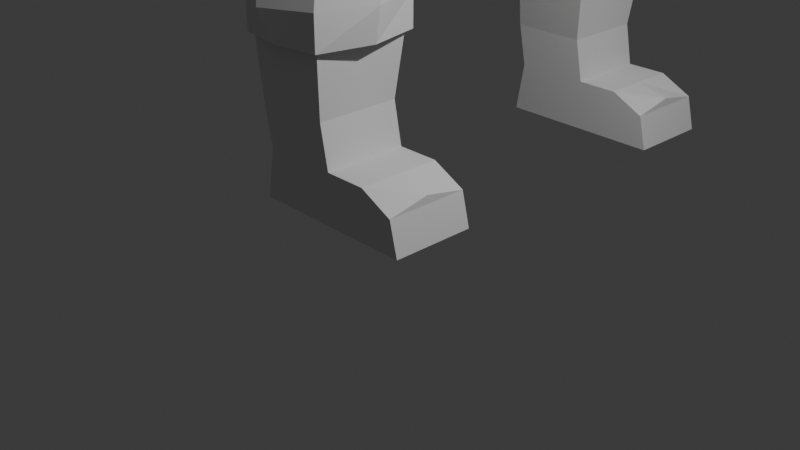 # Source: model.blend  (saved by Blender 5.1.30; exported with 4.5.12 LTS)
import bpy
from mathutils import Matrix  # noqa: F401  (used for matrix-valued properties, if any)

bpy.ops.wm.read_factory_settings(use_empty=True)
scene = bpy.context.scene
scene.name = 'Scene'

# ---- collections
col_collection = bpy.data.collections.new('Collection'); scene.collection.children.link(col_collection)
col_entity = bpy.data.collections.new('Entity'); scene.collection.children.link(col_entity)

# ---- world
world_world = bpy.data.worlds.new('World'); scene.world = world_world
world_world.use_nodes = True; world_world.node_tree.nodes.clear()
_N = world_world.node_tree.nodes; _L = world_world.node_tree.links
n0 = _N.new('ShaderNodeOutputWorld'); n0.name = 'World Output'; n0.location = (200, 100)
n1 = _N.new('ShaderNodeBackground'); n1.name = 'Background'; n1.location = (-200, 100)
n1.inputs[0].default_value = (0.05088, 0.05088, 0.05088, 1.0)
_L.new(n1.outputs[0], n0.inputs[0])
n0.is_active_output = True
world_world.color = (0.05088, 0.05088, 0.05088)
world_world.sun_shadow_jitter_overblur = 0.0

# ---- cameras
cam_camera = bpy.data.cameras.new('Camera')
cam_camera.clip_end = 100.0
cam_camera.ortho_scale = 7.314

# ---- lights
light_light = bpy.data.lights.new('Light', 'POINT')
light_light.energy = 1000.0
light_light.shadow_soft_size = 0.1

# ---- meshes
me_cube_001 = bpy.data.meshes.new('Cube.001')
me_cube_001.from_pydata([(0.072, -0.5, -0.756), (0.072, -0.5, -0.156), (0.072, 0.5, -0.756), (0.072, 0.5, -0.156), (1.072, -0.5, -0.756), (0.972, -0.5, -0.356), (1.072, 0.5, -0.756), (0.972, 0.5, -0.356), (-0.928, 0.5, -0.756), (-0.928, -0.5, -0.756), (-0.828, -0.5, -0.156), (-0.828, 0.5, -0.156), (-0.028, -0.5, 0.344), (-0.028, 0.5, 0.344), (-0.928, -0.5, 0.344), (-0.928, 0.5, 0.344), (0.072, 0.0, -0.156), (0.572, 0.5, -0.156), (0.972, 0.0, -0.256), (0.572, -0.5, -0.156), (0.572, 0.0, -0.156), (0.072, -0.6, 1.344), (0.072, 0.6, 1.344), (-0.928, -0.6, 1.344), (-0.928, 0.6, 1.344)], [], [(3, 2, 8, 11), (2, 3, 17, 7, 6), (6, 7, 18, 5, 4), (4, 5, 19, 1, 0), (2, 6, 4, 0), (20, 16, 1, 19), (9, 10, 11, 8), (0, 1, 10, 9), (11, 10, 14, 15), (2, 0, 9, 8), (14, 12, 21, 23), (3, 11, 15, 13), (1, 16, 3, 13, 12), (10, 1, 12, 14), (18, 20, 19, 5), (7, 17, 20, 18), (17, 3, 16, 20), (21, 22, 24, 23), (15, 14, 23, 24), (13, 15, 24, 22), (12, 13, 22, 21)])
_uv = me_cube_001.uv_layers.new(name='UVMap')
_uv.uv.foreach_set('vector', [0.625, 0.25, 0.375, 0.25, 0.375, 0.25, 0.625, 0.25, 0.375, 0.25, 0.625, 0.25, 0.625, 0.375, 0.625, 0.5, 0.375, 0.5, 0.375, 0.5, 0.625, 0.5, 0.625, 0.625, 0.625, 0.75, 0.375, 0.75, 0.375, 0.75, 0.625, 0.75, 0.625, 0.875, 0.625, 1.0, 0.375, 1.0, 0.125, 0.5, 0.375, 0.5, 0.375, 0.75, 0.125, 0.75, 0.75, 0.625, 0.875, 0.625, 0.875, 0.75, 0.75, 0.75, 0.375, 0.0, 0.625, 0.0, 0.625, 0.25, 0.375, 0.25, 0.375, 1.0, 0.625, 1.0, 0.625, 1.0, 0.375, 1.0, 0.625, 0.25, 0.625, 0.0, 0.625, 0.0, 0.625, 0.25, 0.125, 0.5, 0.125, 0.75, 0.125, 0.75, 0.125, 0.5, 0.625, 1.0, 0.625, 1.0, 0.625, 1.0, 0.625, 1.0, 0.625, 0.25, 0.625, 0.25, 0.625, 0.25, 0.625, 0.25, 0.875, 0.75, 0.875, 0.625, 0.875, 0.5, 0.875, 0.5, 0.875, 0.75, 0.625, 1.0, 0.625, 1.0, 0.625, 1.0, 0.625, 1.0, 0.625, 0.625, 0.75, 0.625, 0.75, 0.75, 0.625, 0.75, 0.625, 0.5, 0.75, 0.5, 0.75, 0.625, 0.625, 0.625, 0.75, 0.5, 0.875, 0.5, 0.875, 0.625, 0.75, 0.625, 0.875, 0.75, 0.875, 0.5, 0.875, 0.5, 0.875, 0.75, 0.625, 0.25, 0.625, 0.0, 0.625, 0.0, 0.625, 0.25, 0.625, 0.25, 0.625, 0.25, 0.625, 0.25, 0.625, 0.25, 0.875, 0.75, 0.875, 0.5, 0.875, 0.5, 0.875, 0.75])
me_cube_001.update()
me_cube_002 = bpy.data.meshes.new('Cube.002')
me_cube_002.from_pydata([(0.072, -0.5, -0.756), (0.072, -0.5, -0.156), (0.072, 0.5, -0.756), (0.072, 0.5, -0.156), (1.072, -0.5, -0.756), (0.972, -0.5, -0.356), (1.072, 0.5, -0.756), (0.972, 0.5, -0.356), (-0.928, 0.5, -0.756), (-0.928, -0.5, -0.756), (-0.828, -0.5, -0.156), (-0.828, 0.5, -0.156), (-0.028, -0.5, 0.344), (-0.028, 0.5, 0.344), (-0.928, -0.5, 0.344), (-0.928, 0.5, 0.344), (0.072, 0.0, -0.156), (0.572, 0.5, -0.156), (0.972, 0.0, -0.256), (0.572, -0.5, -0.156), (0.572, 0.0, -0.156), (0.072, -0.6, 1.344), (0.072, 0.6, 1.344), (-0.928, -0.6, 1.344), (-0.928, 0.6, 1.344)], [], [(3, 2, 8, 11), (2, 3, 17, 7, 6), (6, 7, 18, 5, 4), (4, 5, 19, 1, 0), (2, 6, 4, 0), (20, 16, 1, 19), (9, 10, 11, 8), (0, 1, 10, 9), (11, 10, 14, 15), (2, 0, 9, 8), (14, 12, 21, 23), (3, 11, 15, 13), (1, 16, 3, 13, 12), (10, 1, 12, 14), (18, 20, 19, 5), (7, 17, 20, 18), (17, 3, 16, 20), (21, 22, 24, 23), (15, 14, 23, 24), (13, 15, 24, 22), (12, 13, 22, 21)])
_uv = me_cube_002.uv_layers.new(name='UVMap')
_uv.uv.foreach_set('vector', [0.625, 0.25, 0.375, 0.25, 0.375, 0.25, 0.625, 0.25, 0.375, 0.25, 0.625, 0.25, 0.625, 0.375, 0.625, 0.5, 0.375, 0.5, 0.375, 0.5, 0.625, 0.5, 0.625, 0.625, 0.625, 0.75, 0.375, 0.75, 0.375, 0.75, 0.625, 0.75, 0.625, 0.875, 0.625, 1.0, 0.375, 1.0, 0.125, 0.5, 0.375, 0.5, 0.375, 0.75, 0.125, 0.75, 0.75, 0.625, 0.875, 0.625, 0.875, 0.75, 0.75, 0.75, 0.375, 0.0, 0.625, 0.0, 0.625, 0.25, 0.375, 0.25, 0.375, 1.0, 0.625, 1.0, 0.625, 1.0, 0.375, 1.0, 0.625, 0.25, 0.625, 0.0, 0.625, 0.0, 0.625, 0.25, 0.125, 0.5, 0.125, 0.75, 0.125, 0.75, 0.125, 0.5, 0.625, 1.0, 0.625, 1.0, 0.625, 1.0, 0.625, 1.0, 0.625, 0.25, 0.625, 0.25, 0.625, 0.25, 0.625, 0.25, 0.875, 0.75, 0.875, 0.625, 0.875, 0.5, 0.875, 0.5, 0.875, 0.75, 0.625, 1.0, 0.625, 1.0, 0.625, 1.0, 0.625, 1.0, 0.625, 0.625, 0.75, 0.625, 0.75, 0.75, 0.625, 0.75, 0.625, 0.5, 0.75, 0.5, 0.75, 0.625, 0.625, 0.625, 0.75, 0.5, 0.875, 0.5, 0.875, 0.625, 0.75, 0.625, 0.875, 0.75, 0.875, 0.5, 0.875, 0.5, 0.875, 0.75, 0.625, 0.25, 0.625, 0.0, 0.625, 0.0, 0.625, 0.25, 0.625, 0.25, 0.625, 0.25, 0.625, 0.25, 0.625, 0.25, 0.875, 0.75, 0.875, 0.5, 0.875, 0.5, 0.875, 0.75])
me_cube_002.update()
me_circle_001 = bpy.data.meshes.new('Circle.001')
me_circle_001.from_pydata([(0.0, -1.28, -3.067), (-0.5303, -1.364, -3.067), (-0.675, -2.0, -3.067), (-0.5303, -2.636, -3.067), (0.0, -2.72, -3.067), (0.5303, -2.636, -3.067), (0.675, -2.0, -3.067), (0.5303, -1.364, -3.067), (0.0, -0.4, 1.133), (-0.5303, -0.6636, 1.133), (-0.75, -1.3, 1.133), (-0.5303, -1.936, 1.133), (0.0, -2.2, 1.133), (0.5303, -1.936, 1.133), (0.75, -1.3, 1.133), (0.5303, -0.6636, 1.133), (0.5303, -1.364, -2.667), (0.0, -1.1, -2.667), (0.5303, -2.636, -2.667), (0.75, -2.0, -2.667), (-0.5303, -2.636, -2.667), (0.0, -2.9, -2.667), (-0.5303, -1.364, -2.667), (-0.75, -2.0, -2.667), (7.605e-19, -0.9034, -0.9459), (0.75, -1.8, -0.8675), (-7.604e-19, -2.697, -0.789), (-0.75, -1.8, -0.8675), (0.5303, -1.166, -0.9229), (0.5303, -2.434, -0.812), (-0.5303, -2.434, -0.812), (-0.5303, -1.166, -0.9229), (0.0, 1.28, -3.067), (-0.5303, 1.364, -3.067), (-0.675, 2.0, -3.067), (-0.5303, 2.636, -3.067), (0.0, 2.72, -3.067), (0.5303, 2.636, -3.067), (0.675, 2.0, -3.067), (0.5303, 1.364, -3.067), (0.0, 0.4, 1.133), (-0.5303, 0.6636, 1.133), (-0.75, 1.3, 1.133), (-0.5303, 1.936, 1.133), (0.0, 2.2, 1.133), (0.5303, 1.936, 1.133), (0.75, 1.3, 1.133), (0.5303, 0.6636, 1.133), (0.5303, 1.364, -2.667), (0.0, 1.1, -2.667), (0.5303, 2.636, -2.667), (0.75, 2.0, -2.667), (-0.5303, 2.636, -2.667), (0.0, 2.9, -2.667), (-0.5303, 1.364, -2.667), (-0.75, 2.0, -2.667), (7.605e-19, 0.9034, -0.9459), (0.75, 1.8, -0.8675), (-7.604e-19, 2.697, -0.789), (-0.75, 1.8, -0.8675), (0.5303, 1.166, -0.9229), (0.5303, 2.434, -0.812), (-0.5303, 2.434, -0.812), (-0.5303, 1.166, -0.9229), (-0.675, 1.62, 2.383), (0.675, 1.62, 2.383), (-0.675, -1.62, 2.383), (0.675, -1.62, 2.383), (0.0, 1.8, 2.383), (0.75, 1.2, 2.383), (0.75, 0.6, 2.383), (0.75, -3.576e-07, 2.383), (0.75, -0.6, 2.383), (0.75, -1.2, 2.383), (0.0, -1.8, 2.383), (-0.75, -1.2, 2.383), (-0.75, -0.6, 2.383), (-0.75, -2.384e-07, 2.383), (-0.75, 0.6, 2.383), (-0.75, 1.2, 2.383), (0.0, -2.384e-07, 1.333), (0.6402, 0.6318, 1.658), (0.6402, -0.6318, 1.658), (0.575, -2.384e-07, 1.658), (-0.6402, -0.6318, 1.658), (-0.6402, 0.6318, 1.658), (-0.575, -2.384e-07, 1.658), (-0.75, 1.2, 2.383), (-0.75, 0.6, 2.383), (-0.75, -2.384e-07, 2.383), (-0.75, -0.6, 2.383), (-0.75, -1.2, 2.383), (0.0, -1.8, 2.383), (0.75, -1.2, 2.383), (0.75, -0.6, 2.383), (0.75, -3.576e-07, 2.383), (0.75, 0.6, 2.383), (0.75, 1.2, 2.383), (0.0, 1.8, 2.383), (0.675, -1.62, 2.383), (-0.675, -1.62, 2.383), (0.675, 1.62, 2.383), (-0.675, 1.62, 2.383)], [], [(28, 24, 8, 15), (29, 25, 14, 13), (30, 26, 12, 11), (31, 27, 10, 9), (25, 28, 15, 14), (26, 29, 13, 12), (27, 30, 11, 10), (24, 31, 9, 8), (0, 1, 22, 17), (2, 3, 20, 23), (4, 5, 18, 21), (6, 7, 16, 19), (1, 2, 23, 22), (3, 4, 21, 20), (5, 6, 19, 18), (7, 0, 17, 16), (17, 22, 31, 24), (23, 20, 30, 27), (21, 18, 29, 26), (19, 16, 28, 25), (22, 23, 27, 31), (20, 21, 26, 30), (18, 19, 25, 29), (16, 17, 24, 28), (60, 56, 40, 47), (61, 57, 46, 45), (62, 58, 44, 43), (63, 59, 42, 41), (57, 60, 47, 46), (58, 61, 45, 44), (59, 62, 43, 42), (56, 63, 41, 40), (32, 33, 54, 49), (34, 35, 52, 55), (36, 37, 50, 53), (38, 39, 48, 51), (33, 34, 55, 54), (35, 36, 53, 52), (37, 38, 51, 50), (39, 32, 49, 48), (49, 54, 63, 56), (55, 52, 62, 59), (53, 50, 61, 58), (51, 48, 60, 57), (54, 55, 59, 63), (52, 53, 58, 62), (50, 51, 57, 61), (48, 49, 56, 60), (45, 65, 68, 44), (44, 68, 64, 43), (46, 69, 65, 45), (47, 81, 70, 69, 46), (14, 15, 82, 72, 73), (13, 14, 73, 67), (12, 13, 67, 74), (11, 12, 74, 66), (10, 11, 66, 75), (9, 10, 75, 76, 84), (42, 79, 78, 85, 41), (43, 64, 79, 42), (47, 40, 80, 81), (15, 8, 80, 82), (80, 83, 82), (80, 83, 81), (71, 70, 81, 83), (71, 83, 82, 72), (9, 84, 80, 8), (41, 85, 80, 40), (80, 85, 86), (80, 84, 86), (77, 76, 84, 86), (77, 86, 85, 78), (79, 64, 68, 65, 69, 70, 71, 72, 73, 67, 74, 66, 75, 76, 77, 78), (87, 102, 98, 101, 97, 96, 95, 94, 93, 99, 92, 100, 91, 90, 89, 88)])
_uv = me_circle_001.uv_layers.new(name='UVMap')
_uv.uv.foreach_set('vector', [0.0, 0.0, 0.0, 0.0, 0.0, 0.0, 0.0, 0.0, 0.0, 0.0, 0.0, 0.0, 0.0, 0.0, 0.0, 0.0, 0.0, 0.0, 0.0, 0.0, 0.0, 0.0, 0.0, 0.0, 0.0, 0.0, 0.0, 0.0, 0.0, 0.0, 0.0, 0.0, 0.0, 0.0, 0.0, 0.0, 0.0, 0.0, 0.0, 0.0, 0.0, 0.0, 0.0, 0.0, 0.0, 0.0, 0.0, 0.0, 0.0, 0.0, 0.0, 0.0, 0.0, 0.0, 0.0, 0.0, 0.0, 0.0, 0.0, 0.0, 0.0, 0.0, 0.0, 0.0, 0.0, 0.0, 0.0, 0.0, 0.0, 0.0, 0.0, 0.0, 0.0, 0.0, 0.0, 0.0, 0.0, 0.0, 0.0, 0.0, 0.0, 0.0, 0.0, 0.0, 0.0, 0.0, 0.0, 0.0, 0.0, 0.0, 0.0, 0.0, 0.0, 0.0, 0.0, 0.0, 0.0, 0.0, 0.0, 0.0, 0.0, 0.0, 0.0, 0.0, 0.0, 0.0, 0.0, 0.0, 0.0, 0.0, 0.0, 0.0, 0.0, 0.0, 0.0, 0.0, 0.0, 0.0, 0.0, 0.0, 0.0, 0.0, 0.0, 0.0, 0.0, 0.0, 0.0, 0.0, 0.0, 0.0, 0.0, 0.0, 0.0, 0.0, 0.0, 0.0, 0.0, 0.0, 0.0, 0.0, 0.0, 0.0, 0.0, 0.0, 0.0, 0.0, 0.0, 0.0, 0.0, 0.0, 0.0, 0.0, 0.0, 0.0, 0.0, 0.0, 0.0, 0.0, 0.0, 0.0, 0.0, 0.0, 0.0, 0.0, 0.0, 0.0, 0.0, 0.0, 0.0, 0.0, 0.0, 0.0, 0.0, 0.0, 0.0, 0.0, 0.0, 0.0, 0.0, 0.0, 0.0, 0.0, 0.0, 0.0, 0.0, 0.0, 0.0, 0.0, 0.0, 0.0, 0.0, 0.0, 0.0, 0.0, 0.0, 0.0, 0.0, 0.0, 0.0, 0.0, 0.0, 0.0, 0.0, 0.0, 0.0, 0.0, 0.0, 0.0, 0.0, 0.0, 0.0, 0.0, 0.0, 0.0, 0.0, 0.0, 0.0, 0.0, 0.0, 0.0, 0.0, 0.0, 0.0, 0.0, 0.0, 0.0, 0.0, 0.0, 0.0, 0.0, 0.0, 0.0, 0.0, 0.0, 0.0, 0.0, 0.0, 0.0, 0.0, 0.0, 0.0, 0.0, 0.0, 0.0, 0.0, 0.0, 0.0, 0.0, 0.0, 0.0, 0.0, 0.0, 0.0, 0.0, 0.0, 0.0, 0.0, 0.0, 0.0, 0.0, 0.0, 0.0, 0.0, 0.0, 0.0, 0.0, 0.0, 0.0, 0.0, 0.0, 0.0, 0.0, 0.0, 0.0, 0.0, 0.0, 0.0, 0.0, 0.0, 0.0, 0.0, 0.0, 0.0, 0.0, 0.0, 0.0, 0.0, 0.0, 0.0, 0.0, 0.0, 0.0, 0.0, 0.0, 0.0, 0.0, 0.0, 0.0, 0.0, 0.0, 0.0, 0.0, 0.0, 0.0, 0.0, 0.0, 0.0, 0.0, 0.0, 0.0, 0.0, 0.0, 0.0, 0.0, 0.0, 0.0, 0.0, 0.0, 0.0, 0.0, 0.0, 0.0, 0.0, 0.0, 0.0, 0.0, 0.0, 0.0, 0.0, 0.0, 0.0, 0.0, 0.0, 0.0, 0.0, 0.0, 0.0, 0.0, 0.0, 0.0, 0.0, 0.0, 0.0, 0.0, 0.0, 0.0, 0.0, 0.0, 0.0, 0.0, 0.0, 0.0, 0.0, 0.0, 0.0, 0.0, 0.0, 0.0, 0.0, 0.0, 0.0, 0.0, 0.0, 0.0, 0.0, 0.0, 0.0, 0.0, 0.0, 0.0, 0.0, 0.0, 0.0, 0.0, 0.0, 0.0, 0.0, 0.0, 0.0, 0.0, 0.0, 0.0, 0.0, 0.0, 0.0, 0.0, 1.0, 0.0, 0.5, 0.0, 0.0, 0.0, 0.0, 0.0, 0.5, 0.0, 0.0, 0.0, 0.0, 0.0, 0.0, 0.0, 1.0, 0.1667, 1.0, 0.0, 0.0, 0.0, 0.0, 0.0, 0.5, 0.1667, 1.0, 0.3333, 1.0, 0.1667, 0.0, 0.0, 0.0, 0.0, 0.0, 0.0, 0.5, 0.3333, 1.0, 0.6667, 1.0, 0.8333, 0.0, 0.0, 0.0, 0.0, 1.0, 0.8333, 1.0, 1.0, 0.0, 0.0, 0.0, 0.0, 1.0, 1.0, 0.5, 1.0, 0.0, 0.0, 0.0, 0.0, 0.5, 1.0, 0.0, 1.0, 0.0, 0.0, 0.0, 0.0, 0.0, 1.0, 0.0, 0.8333, 0.0, 0.0, 0.0, 0.0, 0.0, 0.8333, 0.0, 0.6667, 0.0, 0.3333, 0.0, 0.0, 0.0, 0.1667, 0.0, 0.3333, 0.0, 0.1667, 0.0, 0.0, 0.0, 0.0, 0.0, 0.0, 0.0, 0.1667, 0.0, 0.0, 0.0, 0.0, 0.0, 0.0, 0.0, 0.0, 0.5, 0.1667, 0.0, 0.0, 0.0, 0.0, 0.0, 0.0, 0.5, 0.3333, 0.0, 0.0, 0.0, 0.0, 0.5, 0.3333, 0.0, 0.0, 0.0, 0.0, 0.5, 0.1667, 1.0, 0.5, 1.0, 0.3333, 0.5, 0.1667, 0.0, 0.0, 1.0, 0.5, 0.0, 0.0, 0.5, 0.3333, 1.0, 0.6667, 0.0, 0.0, 0.0, 0.3333, 0.0, 0.0, 0.0, 0.0, 0.0, 0.0, 0.0, 0.1667, 0.0, 0.0, 0.0, 0.0, 0.0, 0.0, 0.0, 0.1667, 0.0, 0.0, 0.0, 0.0, 0.0, 0.3333, 0.0, 0.0, 0.0, 0.5, 0.0, 0.6667, 0.0, 0.3333, 0.0, 0.0, 0.0, 0.5, 0.0, 0.0, 0.0, 0.1667, 0.0, 0.3333, 0.0, 0.1667, 0.0, 0.0, 0.5, 0.0, 1.0, 0.0, 1.0, 0.1667, 1.0, 0.3333, 1.0, 0.5, 1.0, 0.6667, 1.0, 0.8333, 1.0, 1.0, 0.5, 1.0, 0.0, 1.0, 0.0, 0.8333, 0.0, 0.6667, 0.0, 0.5, 0.0, 0.3333, 0.0, 0.1667, 0.0, 0.0, 0.5, 0.0, 1.0, 0.0, 1.0, 0.1667, 1.0, 0.3333, 1.0, 0.5, 1.0, 0.6667, 1.0, 0.8333, 1.0, 1.0, 0.5, 1.0, 0.0, 1.0, 0.0, 0.8333, 0.0, 0.6667, 0.0, 0.5, 0.0, 0.3333])
me_circle_001.update()
me_circle_002 = bpy.data.meshes.new('Circle.002')
me_circle_002.from_pydata([(-0.7854, 1.2, -3.465), (-0.7854, 0.6, -3.465), (-0.7854, -2.384e-07, -3.465), (-0.7854, -0.6, -3.465), (-0.7854, -1.2, -3.465), (-0.03542, -1.8, -3.465), (0.7146, -1.2, -3.465), (0.7146, -0.6, -3.465), (0.7146, -3.576e-07, -3.465), (0.7146, 0.6, -3.465), (0.7146, 1.2, -3.465), (-0.03542, 1.8, -3.465), (0.6396, -1.62, -3.465), (-0.7104, -1.62, -3.465), (0.6396, 1.62, -3.465), (-0.7104, 1.62, -3.465), (-0.7854, 1.2, 0.5354), (-0.7854, 0.6, 0.5354), (-0.7854, -2.384e-07, 0.5354), (-0.7854, -0.6, 0.5354), (0.9146, -1.2, 0.5354), (1.015, -0.6, 0.5354), (-0.7854, -1.2, 0.5354), (-0.7104, -1.62, 0.5354), (1.015, -3.576e-07, 0.5354), (1.015, 0.6, 0.5354), (0.9146, 1.2, 0.5354), (0.6396, 1.62, 0.5354), (-0.03542, 1.8, 0.5354), (-0.7104, 1.62, 0.5354), (-0.03542, -1.8, 0.5354), (0.6396, -1.62, 0.5354), (-0.6113, 0.486, -1.465), (-0.6113, -2.384e-07, -1.465), (-0.6406, -1.312, -1.465), (-0.03542, -1.62, -1.465), (-0.6113, -0.486, -1.465), (-0.6113, -0.972, -1.465), (0.5721, -1.458, -1.465), (0.6396, -1.08, -1.465), (0.6396, -3.576e-07, -1.465), (0.6396, 0.54, -1.465), (0.5721, 1.458, -1.465), (-0.03542, 1.62, -1.465), (0.6396, 1.08, -1.465), (-0.6113, 0.972, -1.465), (-0.6406, 1.312, -1.465), (0.6396, -0.54, -1.465), (-0.7854, 1.2, 1.035), (-0.7854, 0.6, 1.035), (-0.7854, -2.384e-07, 1.035), (-0.7854, -0.6, 1.035), (0.9146, -1.2, 1.035), (1.115, -0.6, 1.035), (-0.7854, -1.2, 1.035), (-0.7104, -1.62, 1.035), (1.115, -3.576e-07, 1.035), (1.115, 0.6, 1.035), (0.9146, 1.2, 1.035), (0.6396, 1.62, 1.035), (-0.7104, 1.62, 1.035), (0.6396, -1.62, 1.035), (-0.7854, 1.2, 1.535), (-0.7854, 0.6, 1.535), (-0.7854, -2.384e-07, 1.535), (-0.7854, -0.6, 1.535), (0.7146, -1.2, 1.535), (0.7146, -0.6, 1.535), (-0.7854, -1.2, 1.535), (-0.7104, -1.62, 1.535), (0.7146, -3.576e-07, 1.535), (0.7146, 0.6, 1.535), (0.7146, 1.2, 1.535), (0.6396, 1.62, 1.535), (-0.03542, 1.8, 1.535), (-0.7104, 1.62, 1.535), (-0.03542, -1.8, 1.535), (0.6396, -1.62, 1.535), (-0.5754, 0.6912, 1.735), (-0.5754, 0.3456, 1.735), (-0.5754, -2.384e-07, 1.735), (-0.5754, -0.3456, 1.735), (0.5046, -0.6912, 1.735), (0.5046, -0.3456, 1.735), (-0.5754, -0.6912, 1.735), (-0.5214, -0.9331, 1.735), (0.5046, -2.384e-07, 1.735), (0.5046, 0.3456, 1.735), (0.5046, 0.6912, 1.735), (0.4506, 0.9331, 1.735), (-0.03542, 1.037, 1.735), (-0.5214, 0.9331, 1.735), (-0.03542, -1.037, 1.735), (0.4506, -0.9331, 1.735), (-0.03542, 1.328, 1.735), (-0.03542, -1.328, 1.735)], [], [(0, 1, 2, 3, 4, 13, 5, 12, 6, 7, 8, 9, 10, 14, 11, 15), (24, 21, 53, 56), (33, 32, 17, 18), (35, 34, 23, 30), (37, 36, 19, 22), (39, 38, 31, 20), (41, 40, 24, 25), (43, 42, 27, 28), (44, 41, 25, 26), (32, 45, 16, 17), (45, 46, 29, 16), (42, 44, 26, 27), (36, 33, 18, 19), (46, 43, 28, 29), (47, 39, 20, 21), (40, 47, 21, 24), (34, 37, 22, 23), (38, 35, 30, 31), (12, 5, 35, 38), (13, 4, 37, 34), (8, 7, 47, 40), (7, 6, 39, 47), (15, 11, 43, 46), (3, 2, 33, 36), (14, 10, 44, 42), (0, 15, 46, 45), (1, 0, 45, 32), (10, 9, 41, 44), (11, 14, 42, 43), (9, 8, 40, 41), (6, 12, 38, 39), (4, 3, 36, 37), (5, 13, 34, 35), (2, 1, 32, 33), (52, 61, 77, 66), (23, 22, 54, 55), (18, 17, 49, 50), (22, 19, 51, 54), (20, 31, 61, 52), (25, 24, 56, 57), (26, 25, 57, 58), (17, 16, 48, 49), (16, 29, 60, 48), (27, 26, 58, 59), (19, 18, 50, 51), (21, 20, 52, 53), (66, 77, 93, 82), (57, 56, 70, 71), (58, 57, 71, 72), (49, 48, 62, 63), (48, 60, 75, 62), (59, 58, 72, 73), (51, 50, 64, 65), (53, 52, 66, 67), (56, 53, 67, 70), (55, 54, 68, 69), (50, 49, 63, 64), (54, 51, 65, 68), (78, 91, 90, 89, 88, 87, 86, 83, 82, 93, 92, 85, 84, 81, 80, 79), (71, 70, 86, 87), (74, 73, 89, 90, 94), (72, 71, 87, 88), (63, 62, 78, 79), (62, 75, 91, 78), (73, 72, 88, 89), (65, 64, 80, 81), (75, 74, 94, 90, 91), (67, 66, 82, 83), (70, 67, 83, 86), (69, 68, 84, 85), (77, 76, 95, 92, 93), (64, 63, 79, 80), (76, 69, 85, 92, 95), (68, 65, 81, 84)])
_uv = me_circle_002.uv_layers.new(name='UVMap')
_uv.uv.foreach_set('vector', [0.0, 0.1667, 0.0, 0.3333, 0.0, 0.5, 0.0, 0.6667, 0.0, 0.8333, 0.0, 1.0, 0.5, 1.0, 1.0, 1.0, 1.0, 0.8333, 1.0, 0.6667, 1.0, 0.5, 1.0, 0.3333, 1.0, 0.1667, 1.0, 0.0, 0.5, 0.0, 0.0, 0.0, 1.0, 0.5, 1.0, 0.6667, 1.0, 0.6667, 1.0, 0.5, 0.0, 0.5, 0.0, 0.3333, 0.0, 0.3333, 0.0, 0.5, 0.5, 1.0, 0.0, 1.0, 0.0, 1.0, 0.5, 1.0, 0.0, 0.8333, 0.0, 0.6667, 0.0, 0.6667, 0.0, 0.8333, 1.0, 0.8333, 1.0, 1.0, 1.0, 1.0, 1.0, 0.8333, 1.0, 0.3333, 1.0, 0.5, 1.0, 0.5, 1.0, 0.3333, 0.5, 0.0, 1.0, 0.0, 1.0, 0.0, 0.5, 0.0, 1.0, 0.1667, 1.0, 0.3333, 1.0, 0.3333, 1.0, 0.1667, 0.0, 0.3333, 0.0, 0.1667, 0.0, 0.1667, 0.0, 0.3333, 0.0, 0.1667, 0.0, 0.0, 0.0, 0.0, 0.0, 0.1667, 1.0, 0.0, 1.0, 0.1667, 1.0, 0.1667, 1.0, 0.0, 0.0, 0.6667, 0.0, 0.5, 0.0, 0.5, 0.0, 0.6667, 0.0, 0.0, 0.5, 0.0, 0.5, 0.0, 0.0, 0.0, 1.0, 0.6667, 1.0, 0.8333, 1.0, 0.8333, 1.0, 0.6667, 1.0, 0.5, 1.0, 0.6667, 1.0, 0.6667, 1.0, 0.5, 0.0, 1.0, 0.0, 0.8333, 0.0, 0.8333, 0.0, 1.0, 1.0, 1.0, 0.5, 1.0, 0.5, 1.0, 1.0, 1.0, 1.0, 1.0, 0.5, 1.0, 0.5, 1.0, 1.0, 1.0, 0.0, 1.0, 0.0, 0.8333, 0.0, 0.8333, 0.0, 1.0, 1.0, 0.5, 1.0, 0.6667, 1.0, 0.6667, 1.0, 0.5, 1.0, 0.6667, 1.0, 0.8333, 1.0, 0.8333, 1.0, 0.6667, 0.0, 0.0, 0.5, 0.0, 0.5, 0.0, 0.0, 0.0, 0.0, 0.6667, 0.0, 0.5, 0.0, 0.5, 0.0, 0.6667, 1.0, 0.0, 1.0, 0.1667, 1.0, 0.1667, 1.0, 0.0, 0.0, 0.1667, 0.0, 0.0, 0.0, 0.0, 0.0, 0.1667, 0.0, 0.3333, 0.0, 0.1667, 0.0, 0.1667, 0.0, 0.3333, 1.0, 0.1667, 1.0, 0.3333, 1.0, 0.3333, 1.0, 0.1667, 0.5, 0.0, 1.0, 0.0, 1.0, 0.0, 0.5, 0.0, 1.0, 0.3333, 1.0, 0.5, 1.0, 0.5, 1.0, 0.3333, 1.0, 0.8333, 1.0, 1.0, 1.0, 1.0, 1.0, 0.8333, 0.0, 0.8333, 0.0, 0.6667, 0.0, 0.6667, 0.0, 0.8333, 0.5, 1.0, 0.0, 1.0, 0.0, 1.0, 0.5, 1.0, 0.0, 0.5, 0.0, 0.3333, 0.0, 0.3333, 0.0, 0.5, 1.0, 0.8333, 1.0, 1.0, 1.0, 1.0, 1.0, 0.8333, 0.0, 1.0, 0.0, 0.8333, 0.0, 0.8333, 0.0, 1.0, 0.0, 0.5, 0.0, 0.3333, 0.0, 0.3333, 0.0, 0.5, 0.0, 0.8333, 0.0, 0.6667, 0.0, 0.6667, 0.0, 0.8333, 1.0, 0.8333, 1.0, 1.0, 1.0, 1.0, 1.0, 0.8333, 1.0, 0.3333, 1.0, 0.5, 1.0, 0.5, 1.0, 0.3333, 1.0, 0.1667, 1.0, 0.3333, 1.0, 0.3333, 1.0, 0.1667, 0.0, 0.3333, 0.0, 0.1667, 0.0, 0.1667, 0.0, 0.3333, 0.0, 0.1667, 0.0, 0.0, 0.0, 0.0, 0.0, 0.1667, 1.0, 0.0, 1.0, 0.1667, 1.0, 0.1667, 1.0, 0.0, 0.0, 0.6667, 0.0, 0.5, 0.0, 0.5, 0.0, 0.6667, 1.0, 0.6667, 1.0, 0.8333, 1.0, 0.8333, 1.0, 0.6667, 1.0, 0.8333, 1.0, 1.0, 1.0, 1.0, 1.0, 0.8333, 1.0, 0.3333, 1.0, 0.5, 1.0, 0.5, 1.0, 0.3333, 1.0, 0.1667, 1.0, 0.3333, 1.0, 0.3333, 1.0, 0.1667, 0.0, 0.3333, 0.0, 0.1667, 0.0, 0.1667, 0.0, 0.3333, 0.0, 0.1667, 0.0, 0.0, 0.0, 0.0, 0.0, 0.1667, 1.0, 0.0, 1.0, 0.1667, 1.0, 0.1667, 1.0, 0.0, 0.0, 0.6667, 0.0, 0.5, 0.0, 0.5, 0.0, 0.6667, 1.0, 0.6667, 1.0, 0.8333, 1.0, 0.8333, 1.0, 0.6667, 1.0, 0.5, 1.0, 0.6667, 1.0, 0.6667, 1.0, 0.5, 0.0, 1.0, 0.0, 0.8333, 0.0, 0.8333, 0.0, 1.0, 0.0, 0.5, 0.0, 0.3333, 0.0, 0.3333, 0.0, 0.5, 0.0, 0.8333, 0.0, 0.6667, 0.0, 0.6667, 0.0, 0.8333, 0.0, 0.1667, 0.0, 0.0, 0.5, 0.0, 1.0, 0.0, 1.0, 0.1667, 1.0, 0.3333, 1.0, 0.5, 1.0, 0.6667, 1.0, 0.8333, 1.0, 1.0, 0.5, 1.0, 0.0, 1.0, 0.0, 0.8333, 0.0, 0.6667, 0.0, 0.5, 0.0, 0.3333, 1.0, 0.3333, 1.0, 0.5, 1.0, 0.5, 1.0, 0.3333, 0.0, 0.0, 0.0, 0.0, 0.0, 0.0, 0.0, 0.0, 0.0, 0.0, 1.0, 0.1667, 1.0, 0.3333, 1.0, 0.3333, 1.0, 0.1667, 0.0, 0.3333, 0.0, 0.1667, 0.0, 0.1667, 0.0, 0.3333, 0.0, 0.1667, 0.0, 0.0, 0.0, 0.0, 0.0, 0.1667, 1.0, 0.0, 1.0, 0.1667, 1.0, 0.1667, 1.0, 0.0, 0.0, 0.6667, 0.0, 0.5, 0.0, 0.5, 0.0, 0.6667, 0.0, 0.0, 0.0, 0.0, 0.0, 0.0, 0.0, 0.0, 0.0, 0.0, 1.0, 0.6667, 1.0, 0.8333, 1.0, 0.8333, 1.0, 0.6667, 1.0, 0.5, 1.0, 0.6667, 1.0, 0.6667, 1.0, 0.5, 0.0, 1.0, 0.0, 0.8333, 0.0, 0.8333, 0.0, 1.0, 0.0, 0.0, 0.0, 0.0, 0.0, 0.0, 0.0, 0.0, 0.0, 0.0, 0.0, 0.5, 0.0, 0.3333, 0.0, 0.3333, 0.0, 0.5, 0.0, 0.0, 0.0, 0.0, 0.0, 0.0, 0.0, 0.0, 0.0, 0.0, 0.0, 0.8333, 0.0, 0.6667, 0.0, 0.6667, 0.0, 0.8333])
me_circle_002.update()
me_circle_003 = bpy.data.meshes.new('Circle.003')
me_circle_003.from_pydata([(-0.675, 2.087, -0.5062), (-1.092e-07, 1.907, -0.5062), (0.675, 2.087, -0.5062), (-0.675, 2.087, -0.006249), (0.5468, -0.02588, -0.3653), (0.675, 2.087, -0.006249), (-0.675, 2.087, 0.4938), (3.276e-08, 1.907, 0.4938), (0.675, 2.087, 0.4938), (-2.631e-08, -1.991, -0.2888), (0.3827, -2.002, -0.2888), (-0.3827, -2.002, -0.2888), (0.5468, -0.02588, -0.005312), (0.3827, -2.002, -0.005312), (-0.3827, -2.002, -0.005312), (5.415e-08, -1.991, 0.2782), (0.3827, -2.002, 0.2782), (-0.3827, -2.002, 0.2782), (5.174e-08, -0.09068, 0.3997), (0.5468, -0.02588, 0.3997), (-0.5468, -0.02588, -0.005312), (-0.5468, -0.02588, -0.3653), (-6.321e-08, -0.09068, -0.3653), (-0.5468, -0.02588, 0.3997)], [], [(19, 12, 13, 16), (21, 20, 14, 11), (12, 4, 10, 13), (18, 19, 16, 15), (3, 6, 23, 20), (14, 17, 15, 16, 13, 10, 9, 11), (2, 1, 22, 4), (6, 7, 18, 23), (4, 22, 9, 10), (23, 18, 15, 17), (20, 23, 17, 14), (22, 21, 11, 9), (1, 0, 21, 22), (7, 8, 19, 18), (5, 2, 4, 12), (0, 3, 20, 21), (8, 5, 12, 19)])
_uv = me_circle_003.uv_layers.new(name='UVMap')
_uv.uv.foreach_set('vector', [1.0, 1.0, 1.0, 1.0, 1.0, 1.0, 1.0, 1.0, 0.0, 1.0, 0.0, 1.0, 0.0, 1.0, 0.0, 1.0, 1.0, 1.0, 1.0, 1.0, 1.0, 1.0, 1.0, 1.0, 0.5, 1.0, 1.0, 1.0, 1.0, 1.0, 0.5, 1.0, 0.0, 1.0, 0.0, 1.0, 0.0, 1.0, 0.0, 1.0, 0.0, 1.0, 0.0, 1.0, 0.5, 1.0, 1.0, 1.0, 1.0, 1.0, 1.0, 1.0, 0.5, 1.0, 0.0, 1.0, 1.0, 1.0, 0.5, 1.0, 0.5, 1.0, 1.0, 1.0, 0.0, 1.0, 0.5, 1.0, 0.5, 1.0, 0.0, 1.0, 1.0, 1.0, 0.5, 1.0, 0.5, 1.0, 1.0, 1.0, 0.0, 1.0, 0.5, 1.0, 0.5, 1.0, 0.0, 1.0, 0.0, 1.0, 0.0, 1.0, 0.0, 1.0, 0.0, 1.0, 0.5, 1.0, 0.0, 1.0, 0.0, 1.0, 0.5, 1.0, 0.5, 1.0, 0.0, 1.0, 0.0, 1.0, 0.5, 1.0, 0.5, 1.0, 1.0, 1.0, 1.0, 1.0, 0.5, 1.0, 1.0, 1.0, 1.0, 1.0, 1.0, 1.0, 1.0, 1.0, 0.0, 1.0, 0.0, 1.0, 0.0, 1.0, 0.0, 1.0, 1.0, 1.0, 1.0, 1.0, 1.0, 1.0, 1.0, 1.0])
me_circle_003.update()
me_circle_004 = bpy.data.meshes.new('Circle.004')
me_circle_004.from_pydata([(0.675, -2.012, -0.5062), (-1.191e-07, -1.832, -0.5062), (-0.675, -2.012, -0.5062), (0.675, -2.012, -0.006249), (-0.675, -2.012, -0.006249), (0.675, -2.012, 0.4938), (2.283e-08, -1.832, 0.4938), (-0.675, -2.012, 0.4938), (-1.612e-08, 1.875, -0.2888), (-0.3827, 1.886, -0.2888), (0.3827, 1.886, -0.2888), (-0.3827, 1.886, -0.005312), (0.3827, 1.886, -0.005312), (6.435e-08, 1.875, 0.2782), (-0.3827, 1.886, 0.2782), (0.3827, 1.886, 0.2782), (3.088e-08, 0.07118, 0.3997), (-0.5468, 0.08738, 0.3997), (0.5468, 0.08738, -0.005312), (0.5468, 0.08738, 0.3997), (-0.5468, 0.08738, -0.005312), (-8.407e-08, 0.07118, -0.3653), (-0.5468, 0.08738, -0.3653), (0.5467, 0.08738, -0.3653)], [], [(19, 16, 13, 15), (17, 20, 11, 14), (16, 17, 14, 13), (18, 19, 15, 12), (12, 15, 13, 14, 11, 9, 8, 10), (22, 21, 8, 9), (20, 22, 9, 11), (21, 23, 10, 8), (23, 18, 12, 10), (0, 3, 18, 23), (1, 0, 23, 21), (4, 2, 22, 20), (2, 1, 21, 22), (3, 5, 19, 18), (6, 7, 17, 16), (7, 4, 20, 17), (5, 6, 16, 19)])
_uv = me_circle_004.uv_layers.new(name='UVMap')
_uv.uv.foreach_set('vector', [1.0, 0.0, 0.5, 0.0, 0.5, 0.0, 1.0, 0.0, 0.0, 0.0, 0.0, 0.0, 0.0, 0.0, 0.0, 0.0, 0.5, 0.0, 0.0, 0.0, 0.0, 0.0, 0.5, 0.0, 1.0, 0.0, 1.0, 0.0, 1.0, 0.0, 1.0, 0.0, 1.0, 0.0, 1.0, 0.0, 0.5, 0.0, 0.0, 0.0, 0.0, 0.0, 0.0, 0.0, 0.5, 0.0, 1.0, 0.0, 0.0, 0.0, 0.5, 0.0, 0.5, 0.0, 0.0, 0.0, 0.0, 0.0, 0.0, 0.0, 0.0, 0.0, 0.0, 0.0, 0.5, 0.0, 1.0, 0.0, 1.0, 0.0, 0.5, 0.0, 1.0, 0.0, 1.0, 0.0, 1.0, 0.0, 1.0, 0.0, 1.0, 0.0, 1.0, 0.0, 1.0, 0.0, 1.0, 0.0, 0.5, 0.0, 1.0, 0.0, 1.0, 0.0, 0.5, 0.0, 0.0, 0.0, 0.0, 0.0, 0.0, 0.0, 0.0, 0.0, 0.0, 0.0, 0.5, 0.0, 0.5, 0.0, 0.0, 0.0, 1.0, 0.0, 1.0, 0.0, 1.0, 0.0, 1.0, 0.0, 0.5, 0.0, 0.0, 0.0, 0.0, 0.0, 0.5, 0.0, 0.0, 0.0, 0.0, 0.0, 0.0, 0.0, 0.0, 0.0, 1.0, 0.0, 0.5, 0.0, 0.5, 0.0, 1.0, 0.0])
me_circle_004.update()
me_circle_005 = bpy.data.meshes.new('Circle.005')
me_circle_005.from_pydata([(-0.007873, 0.7545, -0.8742), (-0.6574, 0.3795, -0.8742), (-0.6574, -0.3705, -0.8742), (-0.007873, -0.7455, -0.8742), (0.6416, -0.3705, -0.8742), (0.6416, 0.3795, -0.8742), (-0.7873, 0.4545, -0.6742), (-0.007873, 0.9045, -0.6742), (-0.7873, -0.4455, -0.6742), (-0.007873, -0.8955, -0.6742), (0.7715, -0.4455, -0.6742), (0.7715, 0.4545, -0.6742), (-0.6306, 0.3641, 0.7167), (-0.007873, 0.8145, 0.7167), (-0.7094, -0.4005, 0.7167), (-0.007873, -0.8055, 0.7167), (0.6936, -0.4005, 0.7167), (0.6936, 0.4095, 0.7167), (-0.4903, 0.2831, 0.9106), (-0.007873, 0.6525, 0.8288), (-0.5691, -0.3195, 0.8288), (-0.007873, -0.6435, 0.8288), (0.5533, -0.3195, 0.9106), (0.5533, 0.3285, 0.8288), (-0.8652, -0.4905, -0.02424), (-0.7865, 0.4541, -0.02424), (0.8495, 0.4995, -0.02424), (0.8495, -0.4905, -0.02424), (-0.007873, -0.9855, -0.02424), (-0.007873, 0.9945, -0.02424)], [], [(1, 0, 5, 4, 3, 2), (25, 24, 14, 12), (0, 1, 6, 7), (5, 0, 7, 11), (3, 4, 10, 9), (1, 2, 8, 6), (4, 5, 11, 10), (2, 3, 9, 8), (16, 17, 23, 22), (27, 26, 17, 16), (24, 28, 15, 14), (29, 25, 12, 13), (26, 29, 13, 17), (28, 27, 16, 15), (18, 20, 21, 22), (14, 15, 21, 20), (13, 12, 18, 19), (17, 13, 19, 23), (15, 16, 22, 21), (12, 14, 20, 18), (9, 10, 27, 28), (11, 7, 29, 26), (7, 6, 25, 29), (8, 9, 28, 24), (10, 11, 26, 27), (6, 8, 24, 25), (22, 23, 19, 18)])
_uv = me_circle_005.uv_layers.new(name='UVMap')
_uv.uv.foreach_set('vector', [0.0, 0.0, 0.0, 0.0, 0.0, 0.0, 0.0, 0.0, 0.0, 0.0, 0.0, 0.0, 0.0, 0.0, 0.0, 0.0, 0.0, 0.0, 0.0, 0.0, 0.0, 0.0, 0.0, 0.0, 0.0, 0.0, 0.0, 0.0, 0.0, 0.0, 0.0, 0.0, 0.0, 0.0, 0.0, 0.0, 0.0, 0.0, 0.0, 0.0, 0.0, 0.0, 0.0, 0.0, 0.0, 0.0, 0.0, 0.0, 0.0, 0.0, 0.0, 0.0, 0.0, 0.0, 0.0, 0.0, 0.0, 0.0, 0.0, 0.0, 0.0, 0.0, 0.0, 0.0, 0.0, 0.0, 0.0, 0.0, 0.0, 0.0, 0.0, 0.0, 0.0, 0.0, 0.0, 0.0, 0.0, 0.0, 0.0, 0.0, 0.0, 0.0, 0.0, 0.0, 0.0, 0.0, 0.0, 0.0, 0.0, 0.0, 0.0, 0.0, 0.0, 0.0, 0.0, 0.0, 0.0, 0.0, 0.0, 0.0, 0.0, 0.0, 0.0, 0.0, 0.0, 0.0, 0.0, 0.0, 0.0, 0.0, 0.0, 0.0, 0.0, 0.0, 0.0, 0.0, 0.0, 0.0, 0.0, 0.0, 0.0, 0.0, 0.0, 0.0, 0.0, 0.0, 0.0, 0.0, 0.0, 0.0, 0.0, 0.0, 0.0, 0.0, 0.0, 0.0, 0.0, 0.0, 0.0, 0.0, 0.0, 0.0, 0.0, 0.0, 0.0, 0.0, 0.0, 0.0, 0.0, 0.0, 0.0, 0.0, 0.0, 0.0, 0.0, 0.0, 0.0, 0.0, 0.0, 0.0, 0.0, 0.0, 0.0, 0.0, 0.0, 0.0, 0.0, 0.0, 0.0, 0.0, 0.0, 0.0, 0.0, 0.0, 0.0, 0.0, 0.0, 0.0, 0.0, 0.0, 0.0, 0.0, 0.0, 0.0, 0.0, 0.0, 0.0, 0.0, 0.0, 0.0, 0.0, 0.0, 0.0, 0.0, 0.0, 0.0, 0.0, 0.0, 0.0, 0.0, 0.0, 0.0, 0.0, 0.0, 0.0, 0.0, 0.0, 0.0, 0.0, 0.0, 0.0, 0.0, 0.0, 0.0, 0.0, 0.0, 0.0, 0.0, 0.0, 0.0])
me_circle_005.update()

# ---- objects
ob_light = bpy.data.objects.new('Light', light_light)
ob_camera = bpy.data.objects.new('Camera', cam_camera)
ob_rightshoe = bpy.data.objects.new('RightShoe', me_cube_001)
ob_leftshoe = bpy.data.objects.new('LeftShoe', me_cube_002)
ob_pants = bpy.data.objects.new('Pants', me_circle_001)
ob_shirt = bpy.data.objects.new('Shirt', me_circle_002)
ob_rightarm = bpy.data.objects.new('RightArm', me_circle_003)
ob_leftarm = bpy.data.objects.new('LeftArm', me_circle_004)
ob_head = bpy.data.objects.new('Head', me_circle_005)

# ---- transforms, parenting, visibility, modifiers, constraints
ob_light.location = (4.076, 1.005, 5.904)
ob_light.rotation_euler = (0.6503, 0.05522, 1.866)
ob_light.lock_rotations_4d = False
ob_light.empty_display_type = 'ARROWS'
ob_light.color = (0.0, 0.0, 0.0, 0.0)
ob_light.lineart.crease_threshold = 0.0
ob_camera.location = (7.359, -6.926, 4.958)
ob_camera.rotation_euler = (1.109, 0.0, 0.8149)
ob_camera.lock_rotations_4d = False
ob_camera.empty_display_type = 'ARROWS'
ob_camera.color = (0.0, 0.0, 0.0, 0.0)
ob_camera.display_type = 'WIRE'
ob_camera.lineart.crease_threshold = 0.0
ob_rightshoe.location = (-0.572, 0.0, 0.656)
ob_leftshoe.location = (-0.572, 4.0, 0.656)
ob_pants.location = (-1.0, 2.0, 4.817)
ob_shirt.location = (-0.9646, 2.0, 10.66)
ob_rightarm.location = (-1.0, -1.707, 11.71)
ob_leftarm.location = (-1.0, 5.632, 11.71)
ob_head.location = (-0.99, 2.0, 13.56)
ob_head.rotation_euler = (0.0, 0.0, 0.5236)
ob_head.scale = (1.21, 1.21, 1.21)

# ---- collection membership
col_collection.objects.link(ob_light)
col_collection.objects.link(ob_camera)
col_entity.objects.link(ob_rightshoe)
col_entity.objects.link(ob_leftshoe)
col_entity.objects.link(ob_pants)
col_entity.objects.link(ob_shirt)
col_entity.objects.link(ob_rightarm)
col_entity.objects.link(ob_leftarm)
col_entity.objects.link(ob_head)

# ---- scene / render settings (as saved in the file)
scene.camera = ob_camera
scene.frame_start = 1; scene.frame_end = 250; scene.frame_set(1)
scene.render.engine = 'BLENDER_EEVEE_NEXT'
scene.render.bake_bias = 0.0
scene.render.bake_samples = 0
scene.cycles.sampling_pattern = 'TABULATED_SOBOL'
scene.eevee.use_volume_custom_range = False
bpy.context.view_layer.update()
